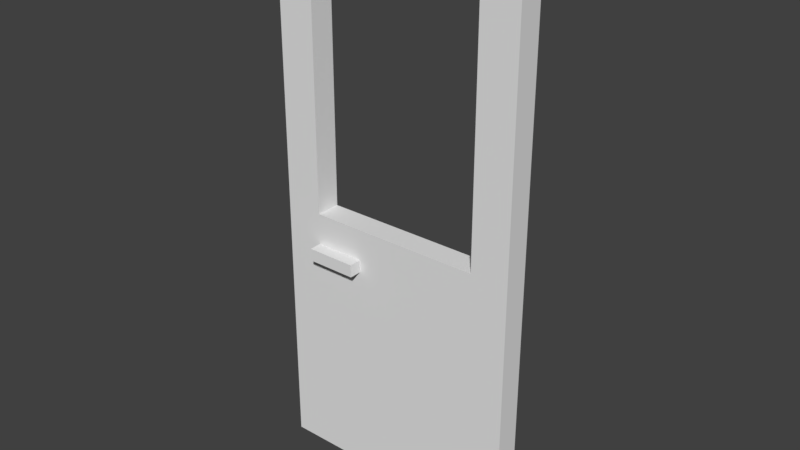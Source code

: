 # Source: door_r.blend  (saved by Blender 2.79.0; exported with 4.5.12 LTS)
import bpy
from mathutils import Matrix  # noqa: F401  (used for matrix-valued properties, if any)

bpy.ops.wm.read_factory_settings(use_empty=True)
scene = bpy.context.scene
scene.name = 'Scene'

# ---- collections
col_collection_1 = bpy.data.collections.new('Collection 1'); scene.collection.children.link(col_collection_1)

# ---- materials (node trees are filled in below, after node groups)
mat_material = bpy.data.materials.new('Material')
mat_material.alpha_threshold = 0.0
mat_material.use_transparent_shadow = False
mat_material.roughness = 0.5
mat_material.line_color = (0.0, 0.0, 0.0, 1.0)

# ---- material node trees

# ---- world
world_world = bpy.data.worlds.new('World'); scene.world = world_world
world_world.color = (0.05088, 0.05088, 0.05088)
world_world.use_sun_shadow = False
world_world.sun_shadow_jitter_overblur = 0.0
world_world.cycles.sampling_method = 'MANUAL'

# ---- meshes
me_cube_001 = bpy.data.meshes.new('Cube.001')
me_cube_001.from_pydata([(-1.0, -1.0, -1.0), (-1.0, -1.0, 1.0), (-1.0, 1.0, -1.0), (-1.0, 1.0, 1.0), (1.0, -1.0, -1.0), (1.0, -1.0, 1.0), (1.0, 1.0, -1.0), (1.0, 1.0, 1.0)], [], [(0, 1, 3, 2), (2, 3, 7, 6), (6, 7, 5, 4), (4, 5, 1, 0), (2, 6, 4, 0), (7, 3, 1, 5)])
me_cube_001.use_remesh_preserve_volume = False
me_cube_001.use_remesh_preserve_attributes = False
me_cube_001.use_mirror_vertex_groups = False
me_cube_001.update()
me_cube = bpy.data.meshes.new('Cube')
me_cube.from_pydata([(1.0, 1.0, -1.0), (1.0, -1.0, -1.0), (-1.0, -1.0, -1.0), (-1.0, 1.0, -1.0), (1.0, 1.0, 1.0), (1.0, -1.0, 1.0), (-1.0, -1.0, 1.0), (-1.0, 1.0, 1.0), (0.7, 1.0, 0.8636), (0.7, -1.0, 0.8636), (0.7, 1.0, -0.04545), (0.7, -1.0, -0.04545), (-0.7, 1.0, -0.04545), (-0.7, -1.0, -0.04545), (-0.7, 1.0, 0.8636), (-0.7, -1.0, 0.8636), (0.7, -1.0, 0.7)], [], [(0, 1, 2, 3), (4, 7, 6, 5), (0, 4, 5, 1), (1, 5, 16, 11, 13, 2), (2, 6, 7, 3), (4, 0, 10, 8, 14, 7), (10, 11, 16, 9, 8), (7, 14, 12, 10, 0, 3), (13, 12, 14, 15), (2, 13, 15, 9, 16, 5, 6), (12, 13, 11, 10), (8, 9, 15, 14)])
me_cube.materials.append(mat_material)
me_cube.use_remesh_preserve_volume = False
me_cube.use_remesh_preserve_attributes = False
me_cube.use_mirror_vertex_groups = False
me_cube.update()
me_cube_002 = bpy.data.meshes.new('Cube.002')
me_cube_002.from_pydata([(-1.0, -1.0, -1.0), (-1.0, -1.0, 1.0), (-1.0, 1.0, -1.0), (-1.0, 1.0, 1.0), (1.0, -1.0, -1.0), (1.0, -1.0, 1.0), (1.0, 1.0, -1.0), (1.0, 1.0, 1.0)], [], [(0, 1, 3, 2), (2, 3, 7, 6), (6, 7, 5, 4), (4, 5, 1, 0), (2, 6, 4, 0), (7, 3, 1, 5)])
me_cube_002.use_remesh_preserve_volume = False
me_cube_002.use_remesh_preserve_attributes = False
me_cube_002.use_mirror_vertex_groups = False
me_cube_002.update()

# ---- objects
ob_cube_001 = bpy.data.objects.new('Cube.001', me_cube_001)
ob_cube = bpy.data.objects.new('Cube', me_cube)
ob_cube_002 = bpy.data.objects.new('Cube.002', me_cube_002)

# ---- transforms, parenting, visibility, modifiers, constraints
ob_cube_001.location = (-0.25, -0.075, -0.2)
ob_cube_001.scale = (0.1, 0.025, 0.025)
ob_cube_001.lineart.crease_threshold = 0.0
ob_cube.location = (0.0, 0.0, 0.0)
ob_cube.scale = (0.5, 0.05, 1.1)
ob_cube.lock_rotations_4d = False
ob_cube.empty_display_type = 'ARROWS'
ob_cube.lineart.crease_threshold = 0.0
ob_cube_002.location = (-0.25, 0.075, -0.2)
ob_cube_002.scale = (0.1, 0.025, 0.025)
ob_cube_002.lineart.crease_threshold = 0.0

# ---- collection membership
col_collection_1.objects.link(ob_cube_001)
col_collection_1.objects.link(ob_cube)
col_collection_1.objects.link(ob_cube_002)

# ---- scene / render settings (as saved in the file)
scene.frame_start = 1; scene.frame_end = 250; scene.frame_set(1)
scene.render.engine = 'BLENDER_EEVEE_NEXT'
scene.render.resolution_percentage = 50
scene.render.dither_intensity = 0.0
scene.cycles.use_denoising = False
scene.cycles.samples = 128
scene.cycles.sampling_pattern = 'TABULATED_SOBOL'
scene.cycles.use_adaptive_sampling = False
scene.cycles.use_light_tree = False
scene.cycles.blur_glossy = 0.0
scene.cycles.sample_clamp_indirect = 0.0
scene.view_settings.view_transform = 'Standard'
bpy.context.view_layer.update()

# ---- added for rendering (the .blend has no active camera and no usable light): camera, sun
cam_auto = bpy.data.cameras.new('AutoCamera')
cam_auto.lens = 50.0
cam_auto.sensor_width = 36.0
cam_auto.clip_end = 1000.0
ob_auto_camera = bpy.data.objects.new('AutoCamera', cam_auto)
scene.collection.objects.link(ob_auto_camera)
ob_auto_camera.location = (2.24355, -2.69226, 1.79484)
ob_auto_camera.rotation_euler = (1.09748, -7.21219e-08, 0.694738)
scene.camera = ob_auto_camera
light_auto_sun = bpy.data.lights.new('AutoSun', 'SUN')
light_auto_sun.energy = 3.0
light_auto_sun.angle = 0.0523599
ob_auto_sun = bpy.data.objects.new('AutoSun', light_auto_sun)
scene.collection.objects.link(ob_auto_sun)
ob_auto_sun.rotation_euler = (0.872665, 0.174533, 0.523599)
bpy.context.view_layer.update()
